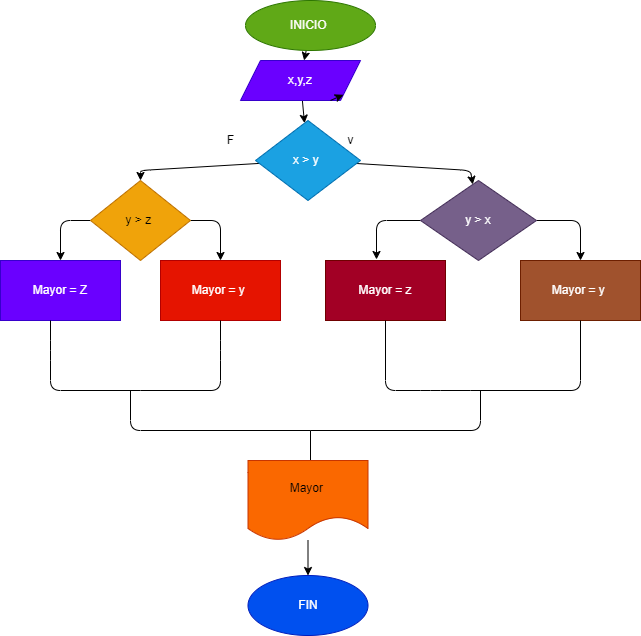

The diagram above was exported from draw.io. Its source (the exported page's mxGraphModel, read from the mxfile embedded in the PNG):
<mxGraphModel dx="613" dy="553" grid="1" gridSize="10" guides="1" tooltips="1" connect="1" arrows="1" fold="1" page="1" pageScale="1" pageWidth="827" pageHeight="1169" math="0" shadow="0">
  <root>
    <mxCell id="0" />
    <mxCell id="1" parent="0" />
    <mxCell id="7" value="" style="edgeStyle=none;html=1;" edge="1" parent="1" source="2" target="6">
      <mxGeometry relative="1" as="geometry" />
    </mxCell>
    <mxCell id="2" value="INICIO&amp;nbsp;" style="ellipse;whiteSpace=wrap;html=1;fillColor=#60a917;fontColor=#ffffff;strokeColor=#2D7600;" vertex="1" parent="1">
      <mxGeometry x="255" y="10" width="130" height="50" as="geometry" />
    </mxCell>
    <mxCell id="9" value="" style="edgeStyle=none;html=1;" edge="1" parent="1" source="6" target="8">
      <mxGeometry relative="1" as="geometry" />
    </mxCell>
    <mxCell id="6" value="x,y,z" style="shape=parallelogram;perimeter=parallelogramPerimeter;whiteSpace=wrap;html=1;fixedSize=1;fillColor=#6a00ff;fontColor=#ffffff;strokeColor=#3700CC;" vertex="1" parent="1">
      <mxGeometry x="250" y="70" width="120" height="40" as="geometry" />
    </mxCell>
    <mxCell id="11" value="" style="edgeStyle=none;html=1;" edge="1" parent="1" source="8" target="10">
      <mxGeometry relative="1" as="geometry">
        <Array as="points">
          <mxPoint x="150" y="180" />
        </Array>
      </mxGeometry>
    </mxCell>
    <mxCell id="13" value="" style="edgeStyle=none;html=1;" edge="1" parent="1" source="8" target="12">
      <mxGeometry relative="1" as="geometry">
        <Array as="points">
          <mxPoint x="480" y="180" />
        </Array>
      </mxGeometry>
    </mxCell>
    <mxCell id="8" value="x &amp;gt; y&amp;nbsp;" style="rhombus;whiteSpace=wrap;html=1;fillColor=#1ba1e2;fontColor=#ffffff;strokeColor=#006EAF;" vertex="1" parent="1">
      <mxGeometry x="265" y="130" width="105" height="80" as="geometry" />
    </mxCell>
    <mxCell id="19" value="" style="edgeStyle=none;html=1;" edge="1" parent="1" source="10" target="18">
      <mxGeometry relative="1" as="geometry">
        <Array as="points">
          <mxPoint x="70" y="230" />
        </Array>
      </mxGeometry>
    </mxCell>
    <mxCell id="22" value="" style="edgeStyle=none;html=1;" edge="1" parent="1" source="10" target="21">
      <mxGeometry relative="1" as="geometry">
        <Array as="points">
          <mxPoint x="230" y="230" />
        </Array>
      </mxGeometry>
    </mxCell>
    <mxCell id="10" value="y &amp;gt; z&amp;nbsp;" style="rhombus;whiteSpace=wrap;html=1;fillColor=#f0a30a;fontColor=#000000;strokeColor=#BD7000;" vertex="1" parent="1">
      <mxGeometry x="100" y="190" width="100" height="80" as="geometry" />
    </mxCell>
    <mxCell id="28" value="" style="edgeStyle=none;html=1;" edge="1" parent="1" source="12" target="27">
      <mxGeometry relative="1" as="geometry">
        <Array as="points">
          <mxPoint x="590" y="230" />
        </Array>
      </mxGeometry>
    </mxCell>
    <mxCell id="32" value="" style="edgeStyle=none;html=1;entryX=0.425;entryY=-0.017;entryDx=0;entryDy=0;entryPerimeter=0;" edge="1" parent="1" source="12" target="31">
      <mxGeometry relative="1" as="geometry">
        <Array as="points">
          <mxPoint x="386" y="230" />
        </Array>
      </mxGeometry>
    </mxCell>
    <mxCell id="12" value="y &amp;gt; x" style="rhombus;whiteSpace=wrap;html=1;fillColor=#76608a;fontColor=#ffffff;strokeColor=#432D57;" vertex="1" parent="1">
      <mxGeometry x="430" y="190" width="116" height="80" as="geometry" />
    </mxCell>
    <mxCell id="14" value="F" style="text;html=1;align=center;verticalAlign=middle;resizable=0;points=[];autosize=1;strokeColor=none;fillColor=none;" vertex="1" parent="1">
      <mxGeometry x="230" y="140" width="20" height="20" as="geometry" />
    </mxCell>
    <mxCell id="15" value="v" style="text;html=1;align=center;verticalAlign=middle;resizable=0;points=[];autosize=1;strokeColor=none;fillColor=none;" vertex="1" parent="1">
      <mxGeometry x="350" y="140" width="20" height="20" as="geometry" />
    </mxCell>
    <mxCell id="18" value="Mayor = Z" style="whiteSpace=wrap;html=1;fillColor=#6a00ff;fontColor=#ffffff;strokeColor=#3700CC;" vertex="1" parent="1">
      <mxGeometry x="10" y="270" width="120" height="60" as="geometry" />
    </mxCell>
    <mxCell id="21" value="Mayor = y&amp;nbsp;" style="whiteSpace=wrap;html=1;fillColor=#e51400;fontColor=#ffffff;strokeColor=#B20000;" vertex="1" parent="1">
      <mxGeometry x="170" y="270" width="120" height="60" as="geometry" />
    </mxCell>
    <mxCell id="23" value="" style="endArrow=none;html=1;exitX=0.5;exitY=1;exitDx=0;exitDy=0;" edge="1" parent="1" source="21">
      <mxGeometry width="50" height="50" relative="1" as="geometry">
        <mxPoint x="250" y="310" as="sourcePoint" />
        <mxPoint x="150" y="400" as="targetPoint" />
        <Array as="points">
          <mxPoint x="230" y="360" />
          <mxPoint x="230" y="400" />
        </Array>
      </mxGeometry>
    </mxCell>
    <mxCell id="24" value="" style="endArrow=none;html=1;" edge="1" parent="1">
      <mxGeometry width="50" height="50" relative="1" as="geometry">
        <mxPoint x="60" y="330" as="sourcePoint" />
        <mxPoint x="150" y="400" as="targetPoint" />
        <Array as="points">
          <mxPoint x="60" y="360" />
          <mxPoint x="60" y="400" />
        </Array>
      </mxGeometry>
    </mxCell>
    <mxCell id="27" value="Mayor = y&amp;nbsp;" style="whiteSpace=wrap;html=1;fillColor=#a0522d;fontColor=#ffffff;strokeColor=#6D1F00;" vertex="1" parent="1">
      <mxGeometry x="530" y="270" width="120" height="60" as="geometry" />
    </mxCell>
    <mxCell id="31" value="Mayor = z" style="rounded=0;whiteSpace=wrap;html=1;fillColor=#a20025;fontColor=#ffffff;strokeColor=#6F0000;" vertex="1" parent="1">
      <mxGeometry x="335" y="270" width="120" height="60" as="geometry" />
    </mxCell>
    <mxCell id="33" value="" style="endArrow=none;html=1;entryX=0.5;entryY=1;entryDx=0;entryDy=0;" edge="1" parent="1" target="27">
      <mxGeometry width="50" height="50" relative="1" as="geometry">
        <mxPoint x="480" y="400" as="sourcePoint" />
        <mxPoint x="500" y="360" as="targetPoint" />
        <Array as="points">
          <mxPoint x="590" y="400" />
        </Array>
      </mxGeometry>
    </mxCell>
    <mxCell id="34" value="" style="endArrow=none;html=1;entryX=0.5;entryY=1;entryDx=0;entryDy=0;" edge="1" parent="1" target="31">
      <mxGeometry width="50" height="50" relative="1" as="geometry">
        <mxPoint x="480" y="400" as="sourcePoint" />
        <mxPoint x="480" y="360" as="targetPoint" />
        <Array as="points">
          <mxPoint x="440" y="400" />
          <mxPoint x="395" y="400" />
        </Array>
      </mxGeometry>
    </mxCell>
    <mxCell id="35" style="edgeStyle=none;html=1;exitX=0.75;exitY=1;exitDx=0;exitDy=0;entryX=1;entryY=1;entryDx=0;entryDy=0;" edge="1" parent="1" source="6" target="6">
      <mxGeometry relative="1" as="geometry" />
    </mxCell>
    <mxCell id="38" value="" style="endArrow=none;html=1;" edge="1" parent="1">
      <mxGeometry width="50" height="50" relative="1" as="geometry">
        <mxPoint x="140" y="400" as="sourcePoint" />
        <mxPoint x="320" y="440" as="targetPoint" />
        <Array as="points">
          <mxPoint x="140" y="440" />
        </Array>
      </mxGeometry>
    </mxCell>
    <mxCell id="39" value="" style="endArrow=none;html=1;" edge="1" parent="1">
      <mxGeometry width="50" height="50" relative="1" as="geometry">
        <mxPoint x="320" y="440" as="sourcePoint" />
        <mxPoint x="490" y="400" as="targetPoint" />
        <Array as="points">
          <mxPoint x="490" y="440" />
        </Array>
      </mxGeometry>
    </mxCell>
    <mxCell id="40" value="" style="endArrow=none;html=1;" edge="1" parent="1">
      <mxGeometry width="50" height="50" relative="1" as="geometry">
        <mxPoint x="320" y="480" as="sourcePoint" />
        <mxPoint x="320" y="440" as="targetPoint" />
      </mxGeometry>
    </mxCell>
    <mxCell id="48" value="" style="edgeStyle=none;html=1;" edge="1" parent="1" source="41" target="47">
      <mxGeometry relative="1" as="geometry" />
    </mxCell>
    <mxCell id="41" value="Mayor&amp;nbsp;" style="shape=document;whiteSpace=wrap;html=1;boundedLbl=1;fillColor=#fa6800;fontColor=#000000;strokeColor=#C73500;" vertex="1" parent="1">
      <mxGeometry x="257.5" y="470" width="120" height="80" as="geometry" />
    </mxCell>
    <mxCell id="47" value="FIN" style="ellipse;whiteSpace=wrap;html=1;fillColor=#0050ef;fontColor=#ffffff;strokeColor=#001DBC;" vertex="1" parent="1">
      <mxGeometry x="257.5" y="585" width="120" height="60" as="geometry" />
    </mxCell>
  </root>
</mxGraphModel>